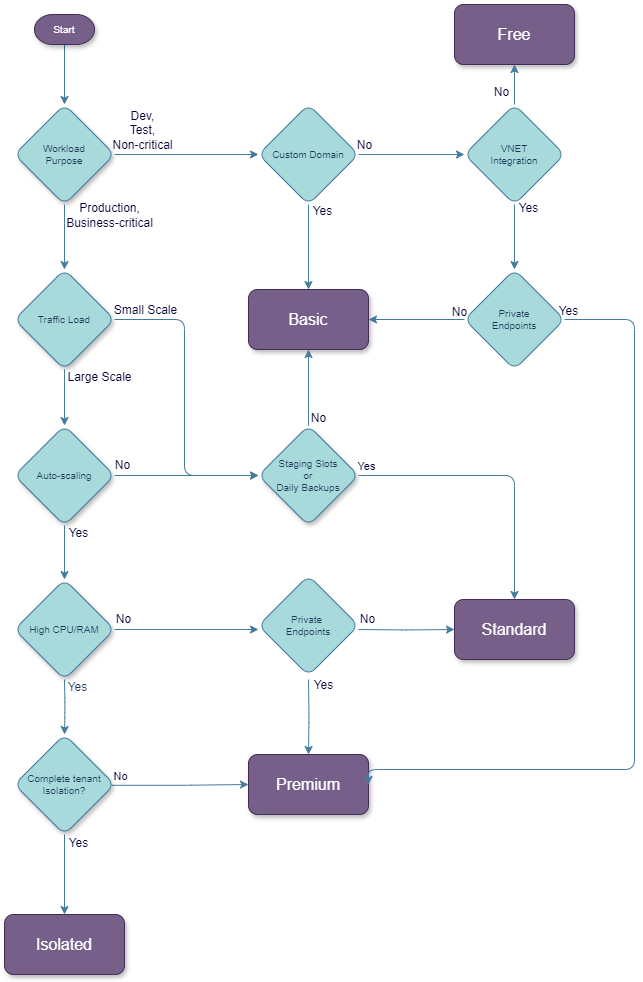

The diagram above was exported from draw.io. Its source (the exported page's mxGraphModel, read from the mxfile embedded in the PNG):
<mxGraphModel dx="1434" dy="956" grid="1" gridSize="10" guides="1" tooltips="1" connect="1" arrows="1" fold="1" page="1" pageScale="1" pageWidth="827" pageHeight="1169" math="0" shadow="0">
  <root>
    <mxCell id="0" />
    <mxCell id="1" parent="0" />
    <mxCell id="8HNGC6IebJeWQwQANR_L-3" value="" style="edgeStyle=orthogonalEdgeStyle;rounded=1;orthogonalLoop=1;jettySize=auto;html=1;fontSize=10;labelBackgroundColor=none;strokeColor=#457B9D;fontColor=default;fontFamily=Helvetica;fontStyle=0;" parent="1" source="8HNGC6IebJeWQwQANR_L-4" target="8HNGC6IebJeWQwQANR_L-9" edge="1">
      <mxGeometry relative="1" as="geometry" />
    </mxCell>
    <mxCell id="8HNGC6IebJeWQwQANR_L-4" value="Start" style="strokeWidth=1;html=1;shape=mxgraph.flowchart.terminator;whiteSpace=wrap;rounded=1;shadow=1;labelBackgroundColor=none;fontFamily=Helvetica;fontSize=10;align=center;fillColor=#76608a;strokeColor=#432D57;fontColor=#ffffff;fontStyle=0;" parent="1" vertex="1">
      <mxGeometry x="190" y="90" width="60" height="30" as="geometry" />
    </mxCell>
    <mxCell id="8HNGC6IebJeWQwQANR_L-5" value="" style="edgeStyle=orthogonalEdgeStyle;rounded=1;orthogonalLoop=1;jettySize=auto;html=1;fontSize=10;labelBackgroundColor=none;strokeColor=#457B9D;fontColor=default;fontFamily=Helvetica;entryX=0;entryY=0.5;entryDx=0;entryDy=0;fontStyle=0;" parent="1" source="mjoHUaqumo3DgvZ4HPl7-24" target="mjoHUaqumo3DgvZ4HPl7-43" edge="1">
      <mxGeometry relative="1" as="geometry" />
    </mxCell>
    <mxCell id="mjoHUaqumo3DgvZ4HPl7-27" value="No" style="edgeLabel;html=1;align=center;verticalAlign=middle;resizable=0;points=[];labelBackgroundColor=none;fontColor=#000033;fontFamily=Helvetica;fontSize=12;rounded=1;fontStyle=0;" parent="8HNGC6IebJeWQwQANR_L-5" vertex="1" connectable="0">
      <mxGeometry x="-0.6398" relative="1" as="geometry">
        <mxPoint x="-14" y="-10" as="offset" />
      </mxGeometry>
    </mxCell>
    <mxCell id="8HNGC6IebJeWQwQANR_L-7" value="" style="edgeStyle=orthogonalEdgeStyle;rounded=1;orthogonalLoop=1;jettySize=auto;html=1;fontSize=10;labelBackgroundColor=none;strokeColor=#457B9D;fontColor=default;fontFamily=Helvetica;fontStyle=0;" parent="1" source="8HNGC6IebJeWQwQANR_L-9" target="8HNGC6IebJeWQwQANR_L-14" edge="1">
      <mxGeometry relative="1" as="geometry" />
    </mxCell>
    <mxCell id="8HNGC6IebJeWQwQANR_L-8" value="Production,&lt;div style=&quot;font-size: 12px;&quot;&gt;Business-critical&lt;/div&gt;" style="edgeLabel;html=1;align=center;verticalAlign=middle;resizable=0;points=[];fontSize=12;labelBackgroundColor=none;fontColor=#000033;fontFamily=Helvetica;rounded=1;fontStyle=0;" parent="8HNGC6IebJeWQwQANR_L-7" vertex="1" connectable="0">
      <mxGeometry x="-0.475" y="1" relative="1" as="geometry">
        <mxPoint x="43" y="-7" as="offset" />
      </mxGeometry>
    </mxCell>
    <mxCell id="8HNGC6IebJeWQwQANR_L-9" value="&lt;div style=&quot;font-size: 10px;&quot;&gt;Workload&lt;/div&gt;Purpose" style="rhombus;whiteSpace=wrap;html=1;fontSize=10;fontFamily=Helvetica;strokeWidth=1;rounded=1;shadow=1;labelBackgroundColor=none;fillColor=#A8DADC;strokeColor=#457B9D;fontColor=#1D3557;fontStyle=0;aspect=fixed;" parent="1" vertex="1">
      <mxGeometry x="170" y="180" width="100" height="100" as="geometry" />
    </mxCell>
    <mxCell id="8HNGC6IebJeWQwQANR_L-10" value="Free" style="whiteSpace=wrap;html=1;fontSize=16;fontFamily=Helvetica;strokeWidth=1;rounded=1;shadow=1;labelBackgroundColor=none;fillColor=#76608a;strokeColor=#432D57;fontColor=#ffffff;fontStyle=0;" parent="1" vertex="1">
      <mxGeometry x="610" y="80" width="120" height="60" as="geometry" />
    </mxCell>
    <mxCell id="8HNGC6IebJeWQwQANR_L-11" style="edgeStyle=orthogonalEdgeStyle;rounded=1;orthogonalLoop=1;jettySize=auto;html=1;fontSize=10;labelBackgroundColor=none;strokeColor=#457B9D;fontColor=default;fontFamily=Helvetica;fontStyle=0;entryX=0;entryY=0.5;entryDx=0;entryDy=0;" parent="1" source="8HNGC6IebJeWQwQANR_L-14" target="mjoHUaqumo3DgvZ4HPl7-48" edge="1">
      <mxGeometry relative="1" as="geometry">
        <mxPoint x="400" y="395" as="targetPoint" />
        <Array as="points">
          <mxPoint x="340" y="395" />
          <mxPoint x="340" y="551" />
        </Array>
      </mxGeometry>
    </mxCell>
    <mxCell id="8HNGC6IebJeWQwQANR_L-12" value="Small Scale" style="edgeLabel;html=1;align=center;verticalAlign=middle;resizable=0;points=[];fontSize=12;labelBackgroundColor=none;fontColor=#000033;fontFamily=Helvetica;rounded=1;fontStyle=0;" parent="8HNGC6IebJeWQwQANR_L-11" vertex="1" connectable="0">
      <mxGeometry x="-0.712" relative="1" as="geometry">
        <mxPoint x="-13" y="-10" as="offset" />
      </mxGeometry>
    </mxCell>
    <mxCell id="8HNGC6IebJeWQwQANR_L-13" value="" style="edgeStyle=orthogonalEdgeStyle;rounded=1;orthogonalLoop=1;jettySize=auto;html=1;fontSize=10;labelBackgroundColor=none;strokeColor=#457B9D;fontColor=default;fontFamily=Helvetica;fontStyle=0;" parent="1" source="8HNGC6IebJeWQwQANR_L-14" target="8HNGC6IebJeWQwQANR_L-21" edge="1">
      <mxGeometry relative="1" as="geometry" />
    </mxCell>
    <mxCell id="mjoHUaqumo3DgvZ4HPl7-35" value="Large Scale" style="edgeLabel;html=1;align=center;verticalAlign=middle;resizable=0;points=[];hachureGap=4;strokeColor=#457B9D;fontFamily=Helvetica;fontColor=#000033;fillColor=#A8DADC;fontSize=12;labelBackgroundColor=none;rounded=1;fontStyle=0;" parent="8HNGC6IebJeWQwQANR_L-13" vertex="1" connectable="0">
      <mxGeometry x="-0.3555" relative="1" as="geometry">
        <mxPoint x="34" y="-11" as="offset" />
      </mxGeometry>
    </mxCell>
    <mxCell id="8HNGC6IebJeWQwQANR_L-14" value="Traffic Load" style="rhombus;whiteSpace=wrap;html=1;fontSize=10;fontFamily=Helvetica;strokeWidth=1;rounded=1;shadow=1;labelBackgroundColor=none;fillColor=#A8DADC;strokeColor=#457B9D;fontColor=#1D3557;aspect=fixed;fontStyle=0;" parent="1" vertex="1">
      <mxGeometry x="170" y="345" width="100" height="100" as="geometry" />
    </mxCell>
    <mxCell id="8HNGC6IebJeWQwQANR_L-15" value="" style="edgeStyle=orthogonalEdgeStyle;rounded=1;orthogonalLoop=1;jettySize=auto;html=1;fontSize=10;labelBackgroundColor=none;strokeColor=#457B9D;fontColor=default;fontFamily=Helvetica;fontStyle=0;entryX=0;entryY=0.5;entryDx=0;entryDy=0;" parent="1" source="8HNGC6IebJeWQwQANR_L-21" target="mjoHUaqumo3DgvZ4HPl7-48" edge="1">
      <mxGeometry relative="1" as="geometry" />
    </mxCell>
    <mxCell id="8HNGC6IebJeWQwQANR_L-16" value="No" style="edgeLabel;html=1;align=center;verticalAlign=middle;resizable=0;points=[];fontSize=12;labelBackgroundColor=none;fontColor=#000033;fontFamily=Helvetica;rounded=1;fontStyle=0;" parent="8HNGC6IebJeWQwQANR_L-15" vertex="1" connectable="0">
      <mxGeometry x="-0.5" y="2" relative="1" as="geometry">
        <mxPoint x="-29" y="-9" as="offset" />
      </mxGeometry>
    </mxCell>
    <mxCell id="8HNGC6IebJeWQwQANR_L-19" value="" style="edgeStyle=orthogonalEdgeStyle;rounded=1;orthogonalLoop=1;jettySize=auto;html=1;fontSize=10;labelBackgroundColor=none;strokeColor=#457B9D;fontColor=default;fontFamily=Helvetica;fontStyle=0;" parent="1" source="8HNGC6IebJeWQwQANR_L-21" target="8HNGC6IebJeWQwQANR_L-26" edge="1">
      <mxGeometry relative="1" as="geometry" />
    </mxCell>
    <mxCell id="mjoHUaqumo3DgvZ4HPl7-19" value="Yes" style="edgeLabel;html=1;align=center;verticalAlign=middle;resizable=0;points=[];fontSize=12;labelBackgroundColor=none;fontColor=#000033;fontFamily=Helvetica;rounded=1;fontStyle=0;" parent="8HNGC6IebJeWQwQANR_L-19" vertex="1" connectable="0">
      <mxGeometry x="-0.4362" relative="1" as="geometry">
        <mxPoint x="13" y="-8" as="offset" />
      </mxGeometry>
    </mxCell>
    <mxCell id="8HNGC6IebJeWQwQANR_L-21" value="Auto-scaling" style="rhombus;whiteSpace=wrap;html=1;fontSize=10;fontFamily=Helvetica;strokeWidth=1;rounded=1;shadow=1;labelBackgroundColor=none;fillColor=#A8DADC;strokeColor=#457B9D;fontColor=#1D3557;aspect=fixed;fontStyle=0;" parent="1" vertex="1">
      <mxGeometry x="170" y="501" width="100" height="100" as="geometry" />
    </mxCell>
    <mxCell id="8HNGC6IebJeWQwQANR_L-22" value="Basic" style="whiteSpace=wrap;html=1;fontSize=16;fontFamily=Helvetica;strokeWidth=1;rounded=1;shadow=1;labelBackgroundColor=none;fillColor=#76608a;strokeColor=#432D57;fontColor=#ffffff;fontStyle=0;" parent="1" vertex="1">
      <mxGeometry x="404" y="365" width="120" height="60" as="geometry" />
    </mxCell>
    <mxCell id="mjoHUaqumo3DgvZ4HPl7-4" value="" style="edgeStyle=orthogonalEdgeStyle;rounded=1;orthogonalLoop=1;jettySize=auto;html=1;fontSize=10;labelBackgroundColor=none;strokeColor=#457B9D;fontColor=default;fontFamily=Helvetica;fontStyle=0;" parent="1" target="mjoHUaqumo3DgvZ4HPl7-3" edge="1">
      <mxGeometry relative="1" as="geometry">
        <mxPoint x="220" y="755" as="sourcePoint" />
      </mxGeometry>
    </mxCell>
    <mxCell id="mjoHUaqumo3DgvZ4HPl7-56" value="Yes" style="edgeLabel;html=1;align=center;verticalAlign=middle;resizable=0;points=[];rounded=1;strokeColor=#457B9D;fontColor=#1D3557;fillColor=#A8DADC;fontSize=12;" parent="mjoHUaqumo3DgvZ4HPl7-4" vertex="1" connectable="0">
      <mxGeometry x="-0.3219" y="2" relative="1" as="geometry">
        <mxPoint x="10" y="-11" as="offset" />
      </mxGeometry>
    </mxCell>
    <mxCell id="mjoHUaqumo3DgvZ4HPl7-20" value="" style="edgeStyle=orthogonalEdgeStyle;rounded=1;orthogonalLoop=1;jettySize=auto;html=1;entryX=0;entryY=0.5;entryDx=0;entryDy=0;exitX=0.973;exitY=0.508;exitDx=0;exitDy=0;fontSize=12;labelBackgroundColor=none;strokeColor=#457B9D;fontColor=#000033;fontFamily=Helvetica;fontStyle=0;exitPerimeter=0;" parent="1" source="mjoHUaqumo3DgvZ4HPl7-3" target="mjoHUaqumo3DgvZ4HPl7-16" edge="1">
      <mxGeometry x="-0.8358" y="5" relative="1" as="geometry">
        <mxPoint x="269" y="880" as="sourcePoint" />
        <mxPoint x="403" y="880" as="targetPoint" />
        <mxPoint as="offset" />
      </mxGeometry>
    </mxCell>
    <mxCell id="mjoHUaqumo3DgvZ4HPl7-55" value="No" style="edgeLabel;html=1;align=center;verticalAlign=middle;resizable=0;points=[];rounded=1;strokeColor=#457B9D;fontColor=#000033;fillColor=#A8DADC;labelBackgroundColor=none;" parent="mjoHUaqumo3DgvZ4HPl7-20" vertex="1" connectable="0">
      <mxGeometry x="-0.5166" relative="1" as="geometry">
        <mxPoint x="-25" y="-9" as="offset" />
      </mxGeometry>
    </mxCell>
    <mxCell id="mjoHUaqumo3DgvZ4HPl7-21" style="edgeStyle=orthogonalEdgeStyle;rounded=1;orthogonalLoop=1;jettySize=auto;html=1;entryX=0;entryY=0.5;entryDx=0;entryDy=0;fontSize=10;labelBackgroundColor=none;strokeColor=#457B9D;fontColor=default;fontFamily=Helvetica;fontStyle=0;" parent="1" target="mjoHUaqumo3DgvZ4HPl7-5" edge="1">
      <mxGeometry relative="1" as="geometry">
        <mxPoint x="514" y="705" as="sourcePoint" />
      </mxGeometry>
    </mxCell>
    <mxCell id="mjoHUaqumo3DgvZ4HPl7-40" value="No" style="edgeLabel;html=1;align=center;verticalAlign=middle;resizable=0;points=[];hachureGap=4;strokeColor=#457B9D;fontFamily=Helvetica;fontColor=#000033;fillColor=#A8DADC;labelBackgroundColor=none;rounded=1;fontStyle=0;fontSize=12;" parent="mjoHUaqumo3DgvZ4HPl7-21" vertex="1" connectable="0">
      <mxGeometry x="-0.4491" relative="1" as="geometry">
        <mxPoint x="-18" y="-11" as="offset" />
      </mxGeometry>
    </mxCell>
    <mxCell id="8HNGC6IebJeWQwQANR_L-26" value="High CPU/RAM" style="rhombus;whiteSpace=wrap;html=1;fontSize=10;fontFamily=Helvetica;strokeWidth=1;rounded=1;shadow=1;labelBackgroundColor=none;fillColor=#A8DADC;strokeColor=#457B9D;fontColor=#1D3557;aspect=fixed;fontStyle=0;" parent="1" vertex="1">
      <mxGeometry x="170" y="655" width="100" height="100" as="geometry" />
    </mxCell>
    <mxCell id="mjoHUaqumo3DgvZ4HPl7-9" value="" style="edgeStyle=orthogonalEdgeStyle;rounded=1;orthogonalLoop=1;jettySize=auto;html=1;exitX=0.5;exitY=1;exitDx=0;exitDy=0;fontSize=10;labelBackgroundColor=none;strokeColor=#457B9D;fontColor=default;fontFamily=Helvetica;fontStyle=0;" parent="1" source="mjoHUaqumo3DgvZ4HPl7-3" target="mjoHUaqumo3DgvZ4HPl7-10" edge="1">
      <mxGeometry relative="1" as="geometry">
        <mxPoint x="250" y="1009.9999999999998" as="targetPoint" />
      </mxGeometry>
    </mxCell>
    <mxCell id="mjoHUaqumo3DgvZ4HPl7-23" value="Yes" style="edgeLabel;html=1;align=center;verticalAlign=middle;resizable=0;points=[];fontSize=12;labelBackgroundColor=none;fontColor=#000033;fontFamily=Helvetica;rounded=1;fontStyle=0;" parent="mjoHUaqumo3DgvZ4HPl7-9" vertex="1" connectable="0">
      <mxGeometry x="0.2879" y="-2" relative="1" as="geometry">
        <mxPoint x="15" y="-44" as="offset" />
      </mxGeometry>
    </mxCell>
    <mxCell id="mjoHUaqumo3DgvZ4HPl7-3" value="Complete tenant&lt;div&gt;Isolation?&lt;/div&gt;" style="rhombus;whiteSpace=wrap;html=1;fontSize=10;fontFamily=Helvetica;strokeWidth=1;rounded=1;shadow=1;labelBackgroundColor=none;fillColor=#A8DADC;strokeColor=#457B9D;fontColor=#1D3557;aspect=fixed;fontStyle=0;" parent="1" vertex="1">
      <mxGeometry x="170" y="810" width="100" height="100" as="geometry" />
    </mxCell>
    <mxCell id="mjoHUaqumo3DgvZ4HPl7-5" value="Standard" style="whiteSpace=wrap;html=1;fontSize=16;fontFamily=Helvetica;strokeWidth=1;rounded=1;shadow=1;labelBackgroundColor=none;fillColor=#76608a;strokeColor=#432D57;fontColor=#ffffff;fontStyle=0;" parent="1" vertex="1">
      <mxGeometry x="610" y="675" width="120" height="60" as="geometry" />
    </mxCell>
    <mxCell id="mjoHUaqumo3DgvZ4HPl7-10" value="Isolated" style="whiteSpace=wrap;html=1;fontSize=16;fontFamily=Helvetica;strokeWidth=1;rounded=1;shadow=1;labelBackgroundColor=none;fillColor=#76608a;strokeColor=#432D57;fontColor=#ffffff;fontStyle=0;" parent="1" vertex="1">
      <mxGeometry x="160" y="990" width="120" height="60" as="geometry" />
    </mxCell>
    <mxCell id="mjoHUaqumo3DgvZ4HPl7-16" value="Premium" style="whiteSpace=wrap;html=1;fontSize=16;fontFamily=Helvetica;strokeWidth=1;rounded=1;shadow=1;labelBackgroundColor=none;fillColor=#76608a;strokeColor=#432D57;fontColor=#ffffff;fontStyle=0;" parent="1" vertex="1">
      <mxGeometry x="404" y="830" width="120" height="60" as="geometry" />
    </mxCell>
    <mxCell id="mjoHUaqumo3DgvZ4HPl7-25" value="" style="edgeStyle=orthogonalEdgeStyle;rounded=1;orthogonalLoop=1;jettySize=auto;html=1;fontSize=10;labelBackgroundColor=none;strokeColor=#457B9D;fontColor=default;fontFamily=Helvetica;fontStyle=0;" parent="1" source="8HNGC6IebJeWQwQANR_L-9" target="mjoHUaqumo3DgvZ4HPl7-24" edge="1">
      <mxGeometry relative="1" as="geometry">
        <mxPoint x="290" y="235" as="sourcePoint" />
        <mxPoint x="510" y="235" as="targetPoint" />
      </mxGeometry>
    </mxCell>
    <mxCell id="mjoHUaqumo3DgvZ4HPl7-26" value="Dev,&lt;div style=&quot;font-size: 12px;&quot;&gt;Test,&lt;/div&gt;&lt;div style=&quot;font-size: 12px;&quot;&gt;Non-critical&lt;/div&gt;" style="edgeLabel;html=1;align=center;verticalAlign=middle;resizable=0;points=[];fontSize=12;labelBackgroundColor=none;fontColor=#000033;fontFamily=Helvetica;rounded=1;fontStyle=0;" parent="mjoHUaqumo3DgvZ4HPl7-25" vertex="1" connectable="0">
      <mxGeometry x="-0.3667" relative="1" as="geometry">
        <mxPoint x="-19" y="-25" as="offset" />
      </mxGeometry>
    </mxCell>
    <mxCell id="mjoHUaqumo3DgvZ4HPl7-29" style="rounded=1;orthogonalLoop=1;jettySize=auto;html=1;entryX=0.5;entryY=0;entryDx=0;entryDy=0;labelBackgroundColor=none;strokeColor=#457B9D;fontColor=default;fontFamily=Helvetica;exitX=0.5;exitY=1;exitDx=0;exitDy=0;fontStyle=0;" parent="1" source="mjoHUaqumo3DgvZ4HPl7-43" target="mjoHUaqumo3DgvZ4HPl7-28" edge="1">
      <mxGeometry relative="1" as="geometry" />
    </mxCell>
    <mxCell id="mjoHUaqumo3DgvZ4HPl7-30" value="Yes" style="edgeLabel;html=1;align=center;verticalAlign=middle;resizable=0;points=[];labelBackgroundColor=none;fontColor=#000033;fontFamily=Helvetica;fontSize=12;rounded=1;fontStyle=0;" parent="mjoHUaqumo3DgvZ4HPl7-29" vertex="1" connectable="0">
      <mxGeometry x="-0.5146" y="-1" relative="1" as="geometry">
        <mxPoint x="14" y="-13" as="offset" />
      </mxGeometry>
    </mxCell>
    <mxCell id="mjoHUaqumo3DgvZ4HPl7-45" style="edgeStyle=orthogonalEdgeStyle;rounded=1;hachureGap=4;orthogonalLoop=1;jettySize=auto;html=1;strokeColor=#457B9D;fontFamily=Helvetica;fontColor=default;labelBackgroundColor=none;fontStyle=0;" parent="1" source="mjoHUaqumo3DgvZ4HPl7-24" target="8HNGC6IebJeWQwQANR_L-22" edge="1">
      <mxGeometry relative="1" as="geometry" />
    </mxCell>
    <mxCell id="mjoHUaqumo3DgvZ4HPl7-46" value="Yes" style="edgeLabel;html=1;align=center;verticalAlign=middle;resizable=0;points=[];rounded=1;hachureGap=4;strokeColor=#457B9D;fontFamily=Helvetica;fontColor=#000033;fillColor=#A8DADC;labelBackgroundColor=none;fontStyle=0;fontSize=12;" parent="mjoHUaqumo3DgvZ4HPl7-45" vertex="1" connectable="0">
      <mxGeometry x="-0.8113" y="3" relative="1" as="geometry">
        <mxPoint x="10" y="-2" as="offset" />
      </mxGeometry>
    </mxCell>
    <mxCell id="mjoHUaqumo3DgvZ4HPl7-24" value="Custom Domain" style="rhombus;whiteSpace=wrap;html=1;labelBackgroundColor=none;fillColor=#A8DADC;strokeColor=#457B9D;fontColor=#1D3557;fontFamily=Helvetica;fontSize=10;fontStyle=0;aspect=fixed;rounded=1;" parent="1" vertex="1">
      <mxGeometry x="414" y="180" width="100" height="100" as="geometry" />
    </mxCell>
    <mxCell id="mjoHUaqumo3DgvZ4HPl7-31" style="rounded=1;orthogonalLoop=1;jettySize=auto;html=1;entryX=1;entryY=0.5;entryDx=0;entryDy=0;edgeStyle=orthogonalEdgeStyle;labelBackgroundColor=none;strokeColor=#457B9D;fontColor=default;fontFamily=Helvetica;fontStyle=0;" parent="1" source="mjoHUaqumo3DgvZ4HPl7-28" target="8HNGC6IebJeWQwQANR_L-22" edge="1">
      <mxGeometry relative="1" as="geometry" />
    </mxCell>
    <mxCell id="mjoHUaqumo3DgvZ4HPl7-32" value="No" style="edgeLabel;html=1;align=center;verticalAlign=middle;resizable=0;points=[];labelBackgroundColor=none;fontColor=#000033;fontFamily=Helvetica;fontSize=12;rounded=1;fontStyle=0;" parent="mjoHUaqumo3DgvZ4HPl7-31" vertex="1" connectable="0">
      <mxGeometry x="-0.7385" y="1" relative="1" as="geometry">
        <mxPoint x="7" y="-9" as="offset" />
      </mxGeometry>
    </mxCell>
    <mxCell id="mjoHUaqumo3DgvZ4HPl7-33" style="edgeStyle=orthogonalEdgeStyle;rounded=1;orthogonalLoop=1;jettySize=auto;html=1;labelBackgroundColor=none;strokeColor=#457B9D;fontColor=default;fontFamily=Helvetica;exitX=1;exitY=0.5;exitDx=0;exitDy=0;fontStyle=0;entryX=1;entryY=0.5;entryDx=0;entryDy=0;" parent="1" source="mjoHUaqumo3DgvZ4HPl7-28" target="mjoHUaqumo3DgvZ4HPl7-16" edge="1">
      <mxGeometry relative="1" as="geometry">
        <mxPoint x="695.0299999999997" y="465" as="sourcePoint" />
        <mxPoint x="650" y="850" as="targetPoint" />
        <Array as="points">
          <mxPoint x="790" y="395" />
          <mxPoint x="790" y="845" />
          <mxPoint x="524" y="845" />
        </Array>
      </mxGeometry>
    </mxCell>
    <mxCell id="mjoHUaqumo3DgvZ4HPl7-54" value="Yes" style="edgeLabel;html=1;align=center;verticalAlign=middle;resizable=0;points=[];rounded=1;strokeColor=#457B9D;fontColor=#000033;fillColor=#A8DADC;fontSize=12;labelBackgroundColor=none;" parent="mjoHUaqumo3DgvZ4HPl7-33" vertex="1" connectable="0">
      <mxGeometry x="-0.9543" y="4" relative="1" as="geometry">
        <mxPoint x="-15" y="-5" as="offset" />
      </mxGeometry>
    </mxCell>
    <mxCell id="mjoHUaqumo3DgvZ4HPl7-28" value="Private&lt;div&gt;Endpoints&lt;/div&gt;" style="rhombus;whiteSpace=wrap;html=1;labelBackgroundColor=none;fillColor=#A8DADC;strokeColor=#457B9D;fontColor=#1D3557;fontFamily=Helvetica;fontSize=10;aspect=fixed;fontStyle=0;rounded=1;" parent="1" vertex="1">
      <mxGeometry x="620" y="345" width="100" height="100" as="geometry" />
    </mxCell>
    <mxCell id="mjoHUaqumo3DgvZ4HPl7-38" value="" style="edgeStyle=orthogonalEdgeStyle;rounded=1;orthogonalLoop=1;jettySize=auto;html=1;entryX=0;entryY=0.5;entryDx=0;entryDy=0;fontSize=10;labelBackgroundColor=none;strokeColor=#457B9D;fontColor=default;fontFamily=Helvetica;fontStyle=0;" parent="1" edge="1">
      <mxGeometry relative="1" as="geometry">
        <mxPoint x="270" y="705" as="sourcePoint" />
        <mxPoint x="414" y="705" as="targetPoint" />
      </mxGeometry>
    </mxCell>
    <mxCell id="mjoHUaqumo3DgvZ4HPl7-39" value="No" style="edgeLabel;html=1;align=center;verticalAlign=middle;resizable=0;points=[];fontSize=12;labelBackgroundColor=none;fontColor=#000033;fontFamily=Helvetica;rounded=1;fontStyle=0;" parent="mjoHUaqumo3DgvZ4HPl7-38" vertex="1" connectable="0">
      <mxGeometry x="-0.4579" y="-2" relative="1" as="geometry">
        <mxPoint x="-31" y="-13" as="offset" />
      </mxGeometry>
    </mxCell>
    <mxCell id="mjoHUaqumo3DgvZ4HPl7-41" style="edgeStyle=orthogonalEdgeStyle;rounded=1;hachureGap=4;orthogonalLoop=1;jettySize=auto;html=1;strokeColor=#457B9D;fontFamily=Helvetica;fontColor=default;labelBackgroundColor=none;fontStyle=0;" parent="1" target="mjoHUaqumo3DgvZ4HPl7-16" edge="1">
      <mxGeometry relative="1" as="geometry">
        <mxPoint x="464" y="755" as="sourcePoint" />
      </mxGeometry>
    </mxCell>
    <mxCell id="mjoHUaqumo3DgvZ4HPl7-42" value="Yes" style="edgeLabel;html=1;align=center;verticalAlign=middle;resizable=0;points=[];hachureGap=4;strokeColor=#457B9D;fontFamily=Helvetica;fontColor=#000033;fillColor=#A8DADC;labelBackgroundColor=none;rounded=1;fontStyle=0;fontSize=12;" parent="mjoHUaqumo3DgvZ4HPl7-41" vertex="1" connectable="0">
      <mxGeometry x="-0.8715" y="-1" relative="1" as="geometry">
        <mxPoint x="15" as="offset" />
      </mxGeometry>
    </mxCell>
    <mxCell id="mjoHUaqumo3DgvZ4HPl7-37" value="Private&amp;nbsp;&lt;div&gt;Endpoints&lt;/div&gt;" style="rhombus;whiteSpace=wrap;html=1;labelBackgroundColor=none;fillColor=#A8DADC;strokeColor=#457B9D;fontColor=#1D3557;fontFamily=Helvetica;fontSize=10;aspect=fixed;fontStyle=0;rounded=1;" parent="1" vertex="1">
      <mxGeometry x="414" y="651" width="100" height="100" as="geometry" />
    </mxCell>
    <mxCell id="mjoHUaqumo3DgvZ4HPl7-44" style="edgeStyle=orthogonalEdgeStyle;rounded=1;hachureGap=4;orthogonalLoop=1;jettySize=auto;html=1;strokeColor=#457B9D;fontFamily=Helvetica;fontColor=default;labelBackgroundColor=none;fontStyle=0;" parent="1" source="mjoHUaqumo3DgvZ4HPl7-43" target="8HNGC6IebJeWQwQANR_L-10" edge="1">
      <mxGeometry relative="1" as="geometry" />
    </mxCell>
    <mxCell id="mjoHUaqumo3DgvZ4HPl7-47" value="No" style="edgeLabel;html=1;align=center;verticalAlign=middle;resizable=0;points=[];rounded=1;hachureGap=4;strokeColor=#457B9D;fontFamily=Helvetica;fontColor=#000033;fillColor=#A8DADC;labelBackgroundColor=none;fontStyle=0;fontSize=12;" parent="mjoHUaqumo3DgvZ4HPl7-44" vertex="1" connectable="0">
      <mxGeometry x="-0.6902" y="3" relative="1" as="geometry">
        <mxPoint x="-11" y="-7" as="offset" />
      </mxGeometry>
    </mxCell>
    <mxCell id="mjoHUaqumo3DgvZ4HPl7-43" value="VNET&lt;div style=&quot;font-size: 10px;&quot;&gt;Integration&lt;/div&gt;" style="rhombus;whiteSpace=wrap;html=1;labelBackgroundColor=none;fillColor=#A8DADC;strokeColor=#457B9D;fontColor=#1D3557;fontFamily=Helvetica;fontSize=10;fontStyle=0;aspect=fixed;rounded=1;" parent="1" vertex="1">
      <mxGeometry x="620" y="180" width="100" height="100" as="geometry" />
    </mxCell>
    <mxCell id="mjoHUaqumo3DgvZ4HPl7-49" style="edgeStyle=orthogonalEdgeStyle;rounded=1;orthogonalLoop=1;jettySize=auto;html=1;strokeColor=#457B9D;fontColor=#1D3557;fillColor=#A8DADC;entryX=0.5;entryY=1;entryDx=0;entryDy=0;" parent="1" source="mjoHUaqumo3DgvZ4HPl7-48" target="8HNGC6IebJeWQwQANR_L-22" edge="1">
      <mxGeometry relative="1" as="geometry">
        <mxPoint x="539.9999999999998" y="440" as="targetPoint" />
      </mxGeometry>
    </mxCell>
    <mxCell id="mjoHUaqumo3DgvZ4HPl7-50" value="No" style="edgeLabel;html=1;align=center;verticalAlign=middle;resizable=0;points=[];strokeColor=#457B9D;fontColor=#000033;fillColor=#A8DADC;rounded=1;fontSize=12;" parent="mjoHUaqumo3DgvZ4HPl7-49" vertex="1" connectable="0">
      <mxGeometry x="-0.783" y="2" relative="1" as="geometry">
        <mxPoint x="11" as="offset" />
      </mxGeometry>
    </mxCell>
    <mxCell id="mjoHUaqumo3DgvZ4HPl7-51" style="edgeStyle=orthogonalEdgeStyle;rounded=1;orthogonalLoop=1;jettySize=auto;html=1;entryX=0.5;entryY=0;entryDx=0;entryDy=0;strokeColor=#457B9D;fontColor=#000033;fillColor=#A8DADC;fontSize=12;" parent="1" source="mjoHUaqumo3DgvZ4HPl7-48" target="mjoHUaqumo3DgvZ4HPl7-5" edge="1">
      <mxGeometry relative="1" as="geometry">
        <Array as="points">
          <mxPoint x="670" y="551" />
        </Array>
      </mxGeometry>
    </mxCell>
    <mxCell id="mjoHUaqumo3DgvZ4HPl7-52" value="Yes" style="edgeLabel;html=1;align=center;verticalAlign=middle;resizable=0;points=[];strokeColor=#457B9D;fontColor=#000033;fillColor=#A8DADC;rounded=1;" parent="mjoHUaqumo3DgvZ4HPl7-51" vertex="1" connectable="0">
      <mxGeometry x="-0.9174" y="2" relative="1" as="geometry">
        <mxPoint x="-5" y="-8" as="offset" />
      </mxGeometry>
    </mxCell>
    <mxCell id="mjoHUaqumo3DgvZ4HPl7-48" value="Staging Slots&lt;div&gt;or&lt;/div&gt;&lt;div&gt;Daily Backups&lt;/div&gt;" style="rhombus;whiteSpace=wrap;html=1;fontSize=10;fontFamily=Helvetica;strokeWidth=1;rounded=1;shadow=1;labelBackgroundColor=none;fillColor=#A8DADC;strokeColor=#457B9D;fontColor=#1D3557;aspect=fixed;fontStyle=0;" parent="1" vertex="1">
      <mxGeometry x="414" y="501" width="100" height="100" as="geometry" />
    </mxCell>
  </root>
</mxGraphModel>